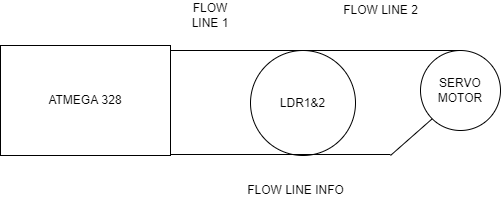

The diagram above was exported from draw.io. Its source (the exported page's mxGraphModel, read from the mxfile embedded in the PNG):
<mxGraphModel dx="1038" dy="617" grid="1" gridSize="10" guides="1" tooltips="1" connect="1" arrows="1" fold="1" page="1" pageScale="1" pageWidth="850" pageHeight="1100" math="0" shadow="0">
  <root>
    <mxCell id="0" />
    <mxCell id="1" parent="0" />
    <mxCell id="jQahKD0_gGP7shOHrxll-1" value="ATMEGA 328" style="rounded=0;whiteSpace=wrap;html=1;" vertex="1" parent="1">
      <mxGeometry x="90" y="215" width="170" height="110" as="geometry" />
    </mxCell>
    <mxCell id="jQahKD0_gGP7shOHrxll-2" value="LDR1&amp;amp;2" style="ellipse;whiteSpace=wrap;html=1;aspect=fixed;" vertex="1" parent="1">
      <mxGeometry x="340" y="220" width="105" height="105" as="geometry" />
    </mxCell>
    <mxCell id="jQahKD0_gGP7shOHrxll-5" value="SERVO MOTOR" style="ellipse;whiteSpace=wrap;html=1;aspect=fixed;" vertex="1" parent="1">
      <mxGeometry x="510" y="220" width="80" height="80" as="geometry" />
    </mxCell>
    <mxCell id="jQahKD0_gGP7shOHrxll-9" value="" style="endArrow=none;html=1;rounded=0;entryX=0.5;entryY=0;entryDx=0;entryDy=0;" edge="1" parent="1" target="jQahKD0_gGP7shOHrxll-5">
      <mxGeometry width="50" height="50" relative="1" as="geometry">
        <mxPoint x="260" y="220" as="sourcePoint" />
        <mxPoint x="310" y="170" as="targetPoint" />
      </mxGeometry>
    </mxCell>
    <mxCell id="jQahKD0_gGP7shOHrxll-13" value="" style="endArrow=none;html=1;rounded=0;" edge="1" parent="1">
      <mxGeometry width="50" height="50" relative="1" as="geometry">
        <mxPoint x="260" y="324" as="sourcePoint" />
        <mxPoint x="480" y="324" as="targetPoint" />
      </mxGeometry>
    </mxCell>
    <mxCell id="jQahKD0_gGP7shOHrxll-15" value="" style="endArrow=none;html=1;rounded=0;entryX=0;entryY=1;entryDx=0;entryDy=0;" edge="1" parent="1" target="jQahKD0_gGP7shOHrxll-5">
      <mxGeometry width="50" height="50" relative="1" as="geometry">
        <mxPoint x="480" y="325" as="sourcePoint" />
        <mxPoint x="510" y="305" as="targetPoint" />
      </mxGeometry>
    </mxCell>
    <mxCell id="jQahKD0_gGP7shOHrxll-16" value="FLOW LINE 1" style="text;html=1;strokeColor=none;fillColor=none;align=center;verticalAlign=middle;whiteSpace=wrap;rounded=0;" vertex="1" parent="1">
      <mxGeometry x="270" y="170" width="60" height="30" as="geometry" />
    </mxCell>
    <mxCell id="jQahKD0_gGP7shOHrxll-17" value="FLOW LINE 2" style="text;html=1;align=center;verticalAlign=middle;resizable=0;points=[];autosize=1;strokeColor=none;fillColor=none;" vertex="1" parent="1">
      <mxGeometry x="425" y="170" width="90" height="20" as="geometry" />
    </mxCell>
    <mxCell id="jQahKD0_gGP7shOHrxll-18" value="FLOW LINE INFO&lt;br&gt;" style="text;html=1;align=center;verticalAlign=middle;resizable=0;points=[];autosize=1;strokeColor=none;fillColor=none;" vertex="1" parent="1">
      <mxGeometry x="330" y="350" width="110" height="20" as="geometry" />
    </mxCell>
  </root>
</mxGraphModel>